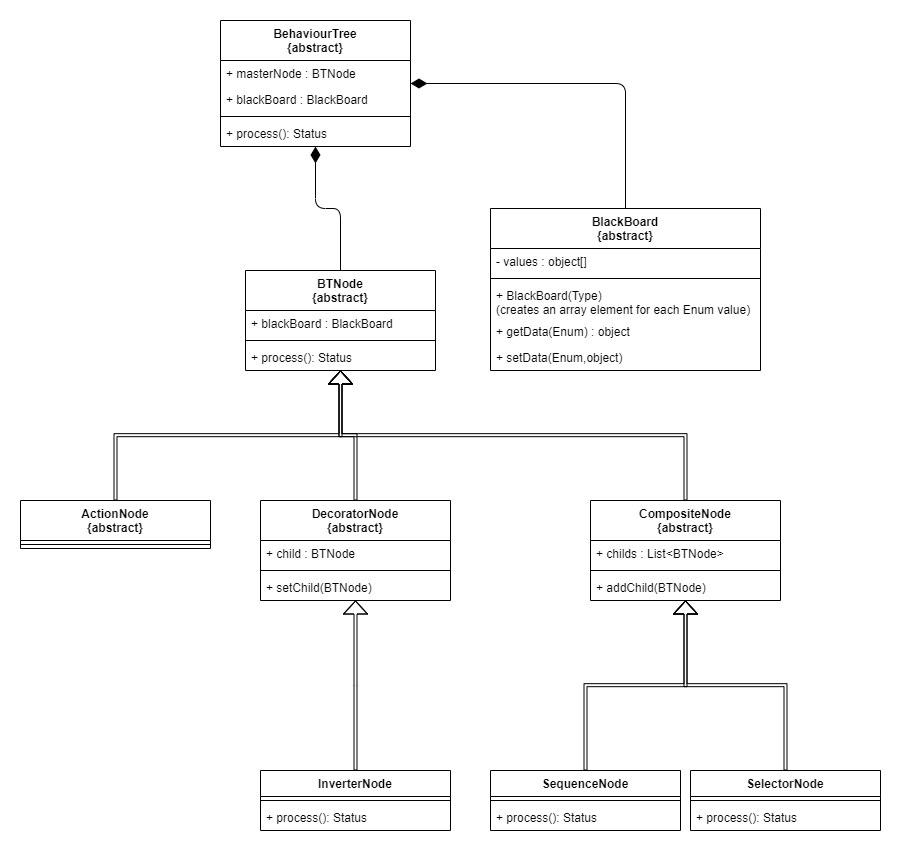

The diagram above was exported from draw.io. Its source (the exported page's mxGraphModel, read from the mxfile embedded in the PNG):
<mxGraphModel dx="1413" dy="1307" grid="1" gridSize="10" guides="1" tooltips="1" connect="1" arrows="1" fold="1" page="1" pageScale="1" pageWidth="850" pageHeight="1100" math="0" shadow="0">
  <root>
    <mxCell id="0" />
    <mxCell id="1" parent="0" />
    <mxCell id="UEkoWxovCqHbX89QtUP8-57" style="edgeStyle=elbowEdgeStyle;shape=flexArrow;rounded=0;orthogonalLoop=1;jettySize=auto;elbow=vertical;html=1;startFill=0;startSize=0;endArrow=block;endFill=0;endSize=4;targetPerimeterSpacing=0;strokeWidth=1;width=3;" edge="1" parent="1" source="UEkoWxovCqHbX89QtUP8-12" target="UEkoWxovCqHbX89QtUP8-7">
      <mxGeometry relative="1" as="geometry" />
    </mxCell>
    <mxCell id="UEkoWxovCqHbX89QtUP8-56" style="edgeStyle=elbowEdgeStyle;shape=flexArrow;rounded=0;orthogonalLoop=1;jettySize=auto;elbow=vertical;html=1;startArrow=none;startFill=0;startSize=0;endArrow=block;endFill=0;endSize=4;targetPerimeterSpacing=0;strokeWidth=1;width=3;" edge="1" parent="1" source="UEkoWxovCqHbX89QtUP8-16" target="UEkoWxovCqHbX89QtUP8-7">
      <mxGeometry relative="1" as="geometry" />
    </mxCell>
    <mxCell id="UEkoWxovCqHbX89QtUP8-16" value="DecoratorNode&#10;{abstract}" style="swimlane;fontStyle=1;align=center;verticalAlign=top;childLayout=stackLayout;horizontal=1;startSize=40;horizontalStack=0;resizeParent=1;resizeParentMax=0;resizeLast=0;collapsible=1;marginBottom=0;" vertex="1" parent="1">
      <mxGeometry x="250" y="740" width="190" height="100" as="geometry" />
    </mxCell>
    <mxCell id="UEkoWxovCqHbX89QtUP8-17" value="+ child : BTNode" style="text;strokeColor=none;fillColor=none;align=left;verticalAlign=top;spacingLeft=4;spacingRight=4;overflow=hidden;rotatable=0;points=[[0,0.5],[1,0.5]];portConstraint=eastwest;" vertex="1" parent="UEkoWxovCqHbX89QtUP8-16">
      <mxGeometry y="40" width="190" height="26" as="geometry" />
    </mxCell>
    <mxCell id="UEkoWxovCqHbX89QtUP8-18" value="" style="line;strokeWidth=1;fillColor=none;align=left;verticalAlign=middle;spacingTop=-1;spacingLeft=3;spacingRight=3;rotatable=0;labelPosition=right;points=[];portConstraint=eastwest;" vertex="1" parent="UEkoWxovCqHbX89QtUP8-16">
      <mxGeometry y="66" width="190" height="8" as="geometry" />
    </mxCell>
    <mxCell id="UEkoWxovCqHbX89QtUP8-19" value="+ setChild(BTNode)" style="text;strokeColor=none;fillColor=none;align=left;verticalAlign=top;spacingLeft=4;spacingRight=4;overflow=hidden;rotatable=0;points=[[0,0.5],[1,0.5]];portConstraint=eastwest;" vertex="1" parent="UEkoWxovCqHbX89QtUP8-16">
      <mxGeometry y="74" width="190" height="26" as="geometry" />
    </mxCell>
    <mxCell id="UEkoWxovCqHbX89QtUP8-7" value="BTNode&#10;{abstract}" style="swimlane;fontStyle=1;align=center;verticalAlign=top;childLayout=stackLayout;horizontal=1;startSize=40;horizontalStack=0;resizeParent=1;resizeParentMax=0;resizeLast=0;collapsible=1;marginBottom=0;" vertex="1" parent="1">
      <mxGeometry x="235" y="510" width="190" height="100" as="geometry">
        <mxRectangle x="250" y="530" width="90" height="40" as="alternateBounds" />
      </mxGeometry>
    </mxCell>
    <mxCell id="UEkoWxovCqHbX89QtUP8-9" value="+ blackBoard : BlackBoard" style="text;strokeColor=none;fillColor=none;align=left;verticalAlign=top;spacingLeft=4;spacingRight=4;overflow=hidden;rotatable=0;points=[[0,0.5],[1,0.5]];portConstraint=eastwest;" vertex="1" parent="UEkoWxovCqHbX89QtUP8-7">
      <mxGeometry y="40" width="190" height="26" as="geometry" />
    </mxCell>
    <mxCell id="UEkoWxovCqHbX89QtUP8-10" value="" style="line;strokeWidth=1;fillColor=none;align=left;verticalAlign=middle;spacingTop=-1;spacingLeft=3;spacingRight=3;rotatable=0;labelPosition=right;points=[];portConstraint=eastwest;" vertex="1" parent="UEkoWxovCqHbX89QtUP8-7">
      <mxGeometry y="66" width="190" height="8" as="geometry" />
    </mxCell>
    <mxCell id="UEkoWxovCqHbX89QtUP8-11" value="+ process(): Status" style="text;strokeColor=none;fillColor=none;align=left;verticalAlign=top;spacingLeft=4;spacingRight=4;overflow=hidden;rotatable=0;points=[[0,0.5],[1,0.5]];portConstraint=eastwest;" vertex="1" parent="UEkoWxovCqHbX89QtUP8-7">
      <mxGeometry y="74" width="190" height="26" as="geometry" />
    </mxCell>
    <mxCell id="UEkoWxovCqHbX89QtUP8-59" style="edgeStyle=elbowEdgeStyle;shape=flexArrow;rounded=0;orthogonalLoop=1;jettySize=auto;elbow=vertical;html=1;startFill=0;startSize=0;endArrow=block;endFill=0;endSize=4;targetPerimeterSpacing=0;strokeWidth=1;width=3;" edge="1" parent="1" source="UEkoWxovCqHbX89QtUP8-43" target="UEkoWxovCqHbX89QtUP8-16">
      <mxGeometry relative="1" as="geometry" />
    </mxCell>
    <mxCell id="UEkoWxovCqHbX89QtUP8-43" value="InverterNode" style="swimlane;fontStyle=1;align=center;verticalAlign=top;childLayout=stackLayout;horizontal=1;startSize=26;horizontalStack=0;resizeParent=1;resizeParentMax=0;resizeLast=0;collapsible=1;marginBottom=0;" vertex="1" parent="1">
      <mxGeometry x="250" y="1010" width="190" height="60" as="geometry">
        <mxRectangle x="250" y="530" width="90" height="40" as="alternateBounds" />
      </mxGeometry>
    </mxCell>
    <mxCell id="UEkoWxovCqHbX89QtUP8-44" value="" style="line;strokeWidth=1;fillColor=none;align=left;verticalAlign=middle;spacingTop=-1;spacingLeft=3;spacingRight=3;rotatable=0;labelPosition=right;points=[];portConstraint=eastwest;" vertex="1" parent="UEkoWxovCqHbX89QtUP8-43">
      <mxGeometry y="26" width="190" height="8" as="geometry" />
    </mxCell>
    <mxCell id="UEkoWxovCqHbX89QtUP8-45" value="+ process(): Status" style="text;strokeColor=none;fillColor=none;align=left;verticalAlign=top;spacingLeft=4;spacingRight=4;overflow=hidden;rotatable=0;points=[[0,0.5],[1,0.5]];portConstraint=eastwest;" vertex="1" parent="UEkoWxovCqHbX89QtUP8-43">
      <mxGeometry y="34" width="190" height="26" as="geometry" />
    </mxCell>
    <mxCell id="UEkoWxovCqHbX89QtUP8-60" style="edgeStyle=elbowEdgeStyle;shape=flexArrow;rounded=0;orthogonalLoop=1;jettySize=auto;elbow=vertical;html=1;startFill=0;startSize=0;endArrow=block;endFill=0;endSize=4;targetPerimeterSpacing=0;strokeWidth=1;width=3;" edge="1" parent="1" source="UEkoWxovCqHbX89QtUP8-34" target="UEkoWxovCqHbX89QtUP8-20">
      <mxGeometry relative="1" as="geometry" />
    </mxCell>
    <mxCell id="UEkoWxovCqHbX89QtUP8-34" value="SequenceNode" style="swimlane;fontStyle=1;align=center;verticalAlign=top;childLayout=stackLayout;horizontal=1;startSize=26;horizontalStack=0;resizeParent=1;resizeParentMax=0;resizeLast=0;collapsible=1;marginBottom=0;" vertex="1" parent="1">
      <mxGeometry x="480" y="1010" width="190" height="60" as="geometry">
        <mxRectangle x="250" y="530" width="90" height="40" as="alternateBounds" />
      </mxGeometry>
    </mxCell>
    <mxCell id="UEkoWxovCqHbX89QtUP8-36" value="" style="line;strokeWidth=1;fillColor=none;align=left;verticalAlign=middle;spacingTop=-1;spacingLeft=3;spacingRight=3;rotatable=0;labelPosition=right;points=[];portConstraint=eastwest;" vertex="1" parent="UEkoWxovCqHbX89QtUP8-34">
      <mxGeometry y="26" width="190" height="8" as="geometry" />
    </mxCell>
    <mxCell id="UEkoWxovCqHbX89QtUP8-37" value="+ process(): Status" style="text;strokeColor=none;fillColor=none;align=left;verticalAlign=top;spacingLeft=4;spacingRight=4;overflow=hidden;rotatable=0;points=[[0,0.5],[1,0.5]];portConstraint=eastwest;" vertex="1" parent="UEkoWxovCqHbX89QtUP8-34">
      <mxGeometry y="34" width="190" height="26" as="geometry" />
    </mxCell>
    <mxCell id="UEkoWxovCqHbX89QtUP8-61" style="edgeStyle=elbowEdgeStyle;shape=flexArrow;rounded=0;orthogonalLoop=1;jettySize=auto;elbow=vertical;html=1;startFill=0;startSize=0;endArrow=block;endFill=0;endSize=4;targetPerimeterSpacing=0;strokeWidth=1;width=3;" edge="1" parent="1" source="UEkoWxovCqHbX89QtUP8-38" target="UEkoWxovCqHbX89QtUP8-20">
      <mxGeometry relative="1" as="geometry" />
    </mxCell>
    <mxCell id="UEkoWxovCqHbX89QtUP8-38" value="SelectorNode" style="swimlane;fontStyle=1;align=center;verticalAlign=top;childLayout=stackLayout;horizontal=1;startSize=26;horizontalStack=0;resizeParent=1;resizeParentMax=0;resizeLast=0;collapsible=1;marginBottom=0;" vertex="1" parent="1">
      <mxGeometry x="680" y="1010" width="190" height="60" as="geometry">
        <mxRectangle x="250" y="530" width="90" height="40" as="alternateBounds" />
      </mxGeometry>
    </mxCell>
    <mxCell id="UEkoWxovCqHbX89QtUP8-39" value="" style="line;strokeWidth=1;fillColor=none;align=left;verticalAlign=middle;spacingTop=-1;spacingLeft=3;spacingRight=3;rotatable=0;labelPosition=right;points=[];portConstraint=eastwest;" vertex="1" parent="UEkoWxovCqHbX89QtUP8-38">
      <mxGeometry y="26" width="190" height="8" as="geometry" />
    </mxCell>
    <mxCell id="UEkoWxovCqHbX89QtUP8-40" value="+ process(): Status" style="text;strokeColor=none;fillColor=none;align=left;verticalAlign=top;spacingLeft=4;spacingRight=4;overflow=hidden;rotatable=0;points=[[0,0.5],[1,0.5]];portConstraint=eastwest;" vertex="1" parent="UEkoWxovCqHbX89QtUP8-38">
      <mxGeometry y="34" width="190" height="26" as="geometry" />
    </mxCell>
    <mxCell id="UEkoWxovCqHbX89QtUP8-58" style="edgeStyle=elbowEdgeStyle;shape=flexArrow;rounded=0;orthogonalLoop=1;jettySize=auto;elbow=vertical;html=1;startFill=0;startSize=0;endArrow=block;endFill=0;endSize=4;targetPerimeterSpacing=0;strokeWidth=1;width=3;" edge="1" parent="1" source="UEkoWxovCqHbX89QtUP8-20" target="UEkoWxovCqHbX89QtUP8-7">
      <mxGeometry relative="1" as="geometry" />
    </mxCell>
    <mxCell id="UEkoWxovCqHbX89QtUP8-20" value="CompositeNode&#10;{abstract}" style="swimlane;fontStyle=1;align=center;verticalAlign=top;childLayout=stackLayout;horizontal=1;startSize=40;horizontalStack=0;resizeParent=1;resizeParentMax=0;resizeLast=0;collapsible=1;marginBottom=0;" vertex="1" parent="1">
      <mxGeometry x="580" y="740" width="190" height="100" as="geometry" />
    </mxCell>
    <mxCell id="UEkoWxovCqHbX89QtUP8-21" value="+ childs : List&lt;BTNode&gt;" style="text;strokeColor=none;fillColor=none;align=left;verticalAlign=top;spacingLeft=4;spacingRight=4;overflow=hidden;rotatable=0;points=[[0,0.5],[1,0.5]];portConstraint=eastwest;" vertex="1" parent="UEkoWxovCqHbX89QtUP8-20">
      <mxGeometry y="40" width="190" height="26" as="geometry" />
    </mxCell>
    <mxCell id="UEkoWxovCqHbX89QtUP8-22" value="" style="line;strokeWidth=1;fillColor=none;align=left;verticalAlign=middle;spacingTop=-1;spacingLeft=3;spacingRight=3;rotatable=0;labelPosition=right;points=[];portConstraint=eastwest;" vertex="1" parent="UEkoWxovCqHbX89QtUP8-20">
      <mxGeometry y="66" width="190" height="8" as="geometry" />
    </mxCell>
    <mxCell id="UEkoWxovCqHbX89QtUP8-23" value="+ addChild(BTNode)" style="text;strokeColor=none;fillColor=none;align=left;verticalAlign=top;spacingLeft=4;spacingRight=4;overflow=hidden;rotatable=0;points=[[0,0.5],[1,0.5]];portConstraint=eastwest;" vertex="1" parent="UEkoWxovCqHbX89QtUP8-20">
      <mxGeometry y="74" width="190" height="26" as="geometry" />
    </mxCell>
    <mxCell id="UEkoWxovCqHbX89QtUP8-1" value="BehaviourTree&#10;{abstract}" style="swimlane;fontStyle=1;align=center;verticalAlign=top;childLayout=stackLayout;horizontal=1;startSize=40;horizontalStack=0;resizeParent=1;resizeParentMax=0;resizeLast=0;collapsible=1;marginBottom=0;" vertex="1" parent="1">
      <mxGeometry x="210" y="260" width="190" height="126" as="geometry" />
    </mxCell>
    <mxCell id="UEkoWxovCqHbX89QtUP8-2" value="+ masterNode : BTNode" style="text;strokeColor=none;fillColor=none;align=left;verticalAlign=top;spacingLeft=4;spacingRight=4;overflow=hidden;rotatable=0;points=[[0,0.5],[1,0.5]];portConstraint=eastwest;" vertex="1" parent="UEkoWxovCqHbX89QtUP8-1">
      <mxGeometry y="40" width="190" height="26" as="geometry" />
    </mxCell>
    <mxCell id="UEkoWxovCqHbX89QtUP8-6" value="+ blackBoard : BlackBoard" style="text;strokeColor=none;fillColor=none;align=left;verticalAlign=top;spacingLeft=4;spacingRight=4;overflow=hidden;rotatable=0;points=[[0,0.5],[1,0.5]];portConstraint=eastwest;" vertex="1" parent="UEkoWxovCqHbX89QtUP8-1">
      <mxGeometry y="66" width="190" height="26" as="geometry" />
    </mxCell>
    <mxCell id="UEkoWxovCqHbX89QtUP8-3" value="" style="line;strokeWidth=1;fillColor=none;align=left;verticalAlign=middle;spacingTop=-1;spacingLeft=3;spacingRight=3;rotatable=0;labelPosition=right;points=[];portConstraint=eastwest;" vertex="1" parent="UEkoWxovCqHbX89QtUP8-1">
      <mxGeometry y="92" width="190" height="8" as="geometry" />
    </mxCell>
    <mxCell id="UEkoWxovCqHbX89QtUP8-4" value="+ process(): Status" style="text;strokeColor=none;fillColor=none;align=left;verticalAlign=top;spacingLeft=4;spacingRight=4;overflow=hidden;rotatable=0;points=[[0,0.5],[1,0.5]];portConstraint=eastwest;" vertex="1" parent="UEkoWxovCqHbX89QtUP8-1">
      <mxGeometry y="100" width="190" height="26" as="geometry" />
    </mxCell>
    <mxCell id="UEkoWxovCqHbX89QtUP8-62" value="" style="endArrow=none;html=1;endSize=12;startArrow=diamondThin;startSize=14;startFill=1;edgeStyle=orthogonalEdgeStyle;align=left;verticalAlign=bottom;strokeWidth=1;entryX=0.5;entryY=0;entryDx=0;entryDy=0;endFill=0;" edge="1" parent="1" source="UEkoWxovCqHbX89QtUP8-1" target="UEkoWxovCqHbX89QtUP8-7">
      <mxGeometry x="0.1678" y="13" relative="1" as="geometry">
        <mxPoint x="390" y="380" as="sourcePoint" />
        <mxPoint x="550" y="380" as="targetPoint" />
        <mxPoint x="-3" y="-8" as="offset" />
      </mxGeometry>
    </mxCell>
    <mxCell id="UEkoWxovCqHbX89QtUP8-64" value="" style="endArrow=none;html=1;endSize=12;startArrow=diamondThin;startSize=14;startFill=1;edgeStyle=orthogonalEdgeStyle;align=left;verticalAlign=bottom;strokeWidth=1;endFill=0;" edge="1" parent="1" source="UEkoWxovCqHbX89QtUP8-1" target="UEkoWxovCqHbX89QtUP8-27">
      <mxGeometry x="-0.596" y="13" relative="1" as="geometry">
        <mxPoint x="315.0000000000001" y="396" as="sourcePoint" />
        <mxPoint x="340" y="520" as="targetPoint" />
        <mxPoint as="offset" />
      </mxGeometry>
    </mxCell>
    <mxCell id="UEkoWxovCqHbX89QtUP8-27" value="BlackBoard&#10;{abstract}" style="swimlane;fontStyle=1;align=center;verticalAlign=top;childLayout=stackLayout;horizontal=1;startSize=40;horizontalStack=0;resizeParent=1;resizeParentMax=0;resizeLast=0;collapsible=1;marginBottom=0;" vertex="1" parent="1">
      <mxGeometry x="480" y="448" width="270" height="162" as="geometry" />
    </mxCell>
    <mxCell id="UEkoWxovCqHbX89QtUP8-28" value="- values : object[]" style="text;strokeColor=none;fillColor=none;align=left;verticalAlign=top;spacingLeft=4;spacingRight=4;overflow=hidden;rotatable=0;points=[[0,0.5],[1,0.5]];portConstraint=eastwest;" vertex="1" parent="UEkoWxovCqHbX89QtUP8-27">
      <mxGeometry y="40" width="270" height="26" as="geometry" />
    </mxCell>
    <mxCell id="UEkoWxovCqHbX89QtUP8-30" value="" style="line;strokeWidth=1;fillColor=none;align=left;verticalAlign=middle;spacingTop=-1;spacingLeft=3;spacingRight=3;rotatable=0;labelPosition=right;points=[];portConstraint=eastwest;" vertex="1" parent="UEkoWxovCqHbX89QtUP8-27">
      <mxGeometry y="66" width="270" height="8" as="geometry" />
    </mxCell>
    <mxCell id="UEkoWxovCqHbX89QtUP8-31" value="+ BlackBoard(Type)&#10;(creates an array element for each Enum value)" style="text;strokeColor=none;fillColor=none;align=left;verticalAlign=top;spacingLeft=4;spacingRight=4;overflow=hidden;rotatable=0;points=[[0,0.5],[1,0.5]];portConstraint=eastwest;" vertex="1" parent="UEkoWxovCqHbX89QtUP8-27">
      <mxGeometry y="74" width="270" height="36" as="geometry" />
    </mxCell>
    <mxCell id="UEkoWxovCqHbX89QtUP8-32" value="+ getData(Enum) : object" style="text;strokeColor=none;fillColor=none;align=left;verticalAlign=top;spacingLeft=4;spacingRight=4;overflow=hidden;rotatable=0;points=[[0,0.5],[1,0.5]];portConstraint=eastwest;" vertex="1" parent="UEkoWxovCqHbX89QtUP8-27">
      <mxGeometry y="110" width="270" height="26" as="geometry" />
    </mxCell>
    <mxCell id="UEkoWxovCqHbX89QtUP8-33" value="+ setData(Enum,object)" style="text;strokeColor=none;fillColor=none;align=left;verticalAlign=top;spacingLeft=4;spacingRight=4;overflow=hidden;rotatable=0;points=[[0,0.5],[1,0.5]];portConstraint=eastwest;" vertex="1" parent="UEkoWxovCqHbX89QtUP8-27">
      <mxGeometry y="136" width="270" height="26" as="geometry" />
    </mxCell>
    <mxCell id="UEkoWxovCqHbX89QtUP8-12" value="ActionNode&#10;{abstract}" style="swimlane;fontStyle=1;align=center;verticalAlign=top;childLayout=stackLayout;horizontal=1;startSize=40;horizontalStack=0;resizeParent=1;resizeParentMax=0;resizeLast=0;collapsible=1;marginBottom=0;" vertex="1" parent="1">
      <mxGeometry x="10" y="740" width="190" height="48" as="geometry" />
    </mxCell>
    <mxCell id="UEkoWxovCqHbX89QtUP8-14" value="" style="line;strokeWidth=1;fillColor=none;align=left;verticalAlign=middle;spacingTop=-1;spacingLeft=3;spacingRight=3;rotatable=0;labelPosition=right;points=[];portConstraint=eastwest;" vertex="1" parent="UEkoWxovCqHbX89QtUP8-12">
      <mxGeometry y="40" width="190" height="8" as="geometry" />
    </mxCell>
  </root>
</mxGraphModel>